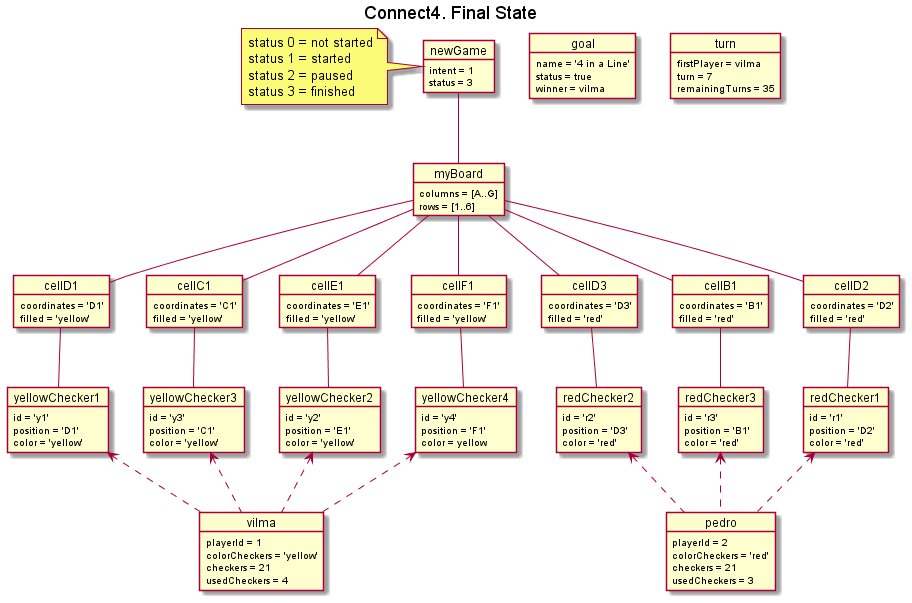

The diagram above was rendered by PlantUML. Its source (embedded in the PNG):
@startuml connect4--final-state


title Connect4. Final State

object newGame
note left of newGame
    status 0 = not started
    status 1 = started
    status 2 = paused
    status 3 = finished
end note

object myBoard
object vilma
object pedro
object goal
object turn



object newGame {
    intent = 1
    status = 3
}

object goal {
    name = '4 in a Line'
    status = true
    winner = vilma
}

object turn {
    firstPlayer = vilma
    turn = 7
    remainingTurns = 35
}

object myBoard {
    columns = [A..G]
    rows = [1..6]
}

object cellD1 {
    coordinates = 'D1'
    filled = 'yellow'
}

object cellD2 {
    coordinates = 'D2'
    filled = 'red'
}

object cellE1 {
    coordinates = 'E1'
    filled = 'yellow'
}

object cellD3 {
    coordinates = 'D3'
    filled = 'red'
}

object cellC1 {
    coordinates = 'C1'
    filled = 'yellow'
}

object cellB1 {
    coordinates = 'B1'
    filled = 'red'
}

object cellF1 {
    coordinates = 'F1'
    filled = 'yellow'
}


object yellowChecker1 {
    id = 'y1'
    position = 'D1'
    color = 'yellow'
}

object redChecker1 {
    id = 'r1'
    position = 'D2'
    color = 'red'
}

object yellowChecker2 {
    id = 'y2'
    position = 'E1'
    color = 'yellow'
}

object redChecker2 {
    id = 'r2'
    position = 'D3'
    color = 'red'
}

object yellowChecker3 {
    id = 'y3'
    position = 'C1'
    color = 'yellow'
}

object redChecker3 {
    id = 'r3'
    position = 'B1'
    color = 'red'
}

object yellowChecker4 {
    id = 'y4'
    position = 'F1'
    color = yellow
}


object vilma {
    playerId = 1
    colorCheckers = 'yellow'
    checkers = 21
    usedCheckers = 4
}

object pedro {
    playerId = 2
    colorCheckers = 'red'
    checkers = 21
    usedCheckers = 3
}


newGame -- myBoard

myBoard -- cellD1
myBoard -- cellE1
myBoard -- cellC1
myBoard -- cellF1
myBoard -- cellD2
myBoard -- cellD3
myBoard -- cellB1

cellD1 -- yellowChecker1
cellE1 -- yellowChecker2
cellC1 -- yellowChecker3
cellF1 -- yellowChecker4
cellD2 -- redChecker1
cellD3 -- redChecker2
cellB1 -- redChecker3

vilma .up.> yellowChecker1
vilma .up.> yellowChecker2
vilma .up.> yellowChecker3
vilma .up.> yellowChecker4
pedro .up.> redChecker1
pedro .up.> redChecker2
pedro .up.> redChecker3


@enduml